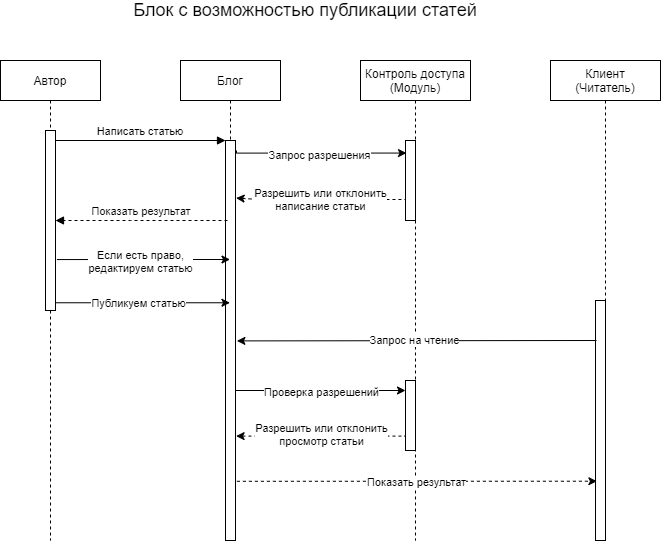

The diagram above was exported from draw.io. Its source (the exported page's mxGraphModel, read from the mxfile embedded in the PNG):
<mxGraphModel dx="1038" dy="548" grid="1" gridSize="10" guides="1" tooltips="1" connect="1" arrows="1" fold="1" page="1" pageScale="1" pageWidth="850" pageHeight="1100" math="0" shadow="0">
  <root>
    <mxCell id="0" />
    <mxCell id="1" parent="0" />
    <mxCell id="3nuBFxr9cyL0pnOWT2aG-1" value="Автор" style="shape=umlLifeline;perimeter=lifelinePerimeter;container=1;collapsible=0;recursiveResize=0;rounded=0;shadow=0;strokeWidth=1;" parent="1" vertex="1">
      <mxGeometry x="120" y="80" width="100" height="480" as="geometry" />
    </mxCell>
    <mxCell id="3nuBFxr9cyL0pnOWT2aG-2" value="" style="points=[];perimeter=orthogonalPerimeter;rounded=0;shadow=0;strokeWidth=1;" parent="3nuBFxr9cyL0pnOWT2aG-1" vertex="1">
      <mxGeometry x="45" y="70" width="10" height="180" as="geometry" />
    </mxCell>
    <mxCell id="1Z4M37gupqf3J8julNT_-3" value="" style="edgeStyle=orthogonalEdgeStyle;rounded=0;orthogonalLoop=1;jettySize=auto;html=1;entryX=0.1;entryY=0.157;entryDx=0;entryDy=0;entryPerimeter=0;" edge="1" parent="1" target="1Z4M37gupqf3J8julNT_-2">
      <mxGeometry relative="1" as="geometry">
        <mxPoint x="356" y="170" as="sourcePoint" />
        <mxPoint x="555" y="172" as="targetPoint" />
        <Array as="points">
          <mxPoint x="356" y="173" />
        </Array>
      </mxGeometry>
    </mxCell>
    <mxCell id="1Z4M37gupqf3J8julNT_-4" value="Запрос разрешения" style="edgeLabel;html=1;align=center;verticalAlign=middle;resizable=0;points=[];" vertex="1" connectable="0" parent="1Z4M37gupqf3J8julNT_-3">
      <mxGeometry x="-0.223" y="-2" relative="1" as="geometry">
        <mxPoint x="18.4" as="offset" />
      </mxGeometry>
    </mxCell>
    <mxCell id="3nuBFxr9cyL0pnOWT2aG-5" value="Блог" style="shape=umlLifeline;perimeter=lifelinePerimeter;container=1;collapsible=0;recursiveResize=0;rounded=0;shadow=0;strokeWidth=1;" parent="1" vertex="1">
      <mxGeometry x="300" y="80" width="100" height="480" as="geometry" />
    </mxCell>
    <mxCell id="3nuBFxr9cyL0pnOWT2aG-6" value="" style="points=[];perimeter=orthogonalPerimeter;rounded=0;shadow=0;strokeWidth=1;" parent="3nuBFxr9cyL0pnOWT2aG-5" vertex="1">
      <mxGeometry x="45" y="80" width="10" height="400" as="geometry" />
    </mxCell>
    <mxCell id="3nuBFxr9cyL0pnOWT2aG-8" value="Написать статью" style="verticalAlign=bottom;endArrow=block;entryX=0;entryY=0;shadow=0;strokeWidth=1;" parent="1" source="3nuBFxr9cyL0pnOWT2aG-2" target="3nuBFxr9cyL0pnOWT2aG-6" edge="1">
      <mxGeometry relative="1" as="geometry">
        <mxPoint x="275" y="160" as="sourcePoint" />
      </mxGeometry>
    </mxCell>
    <mxCell id="3nuBFxr9cyL0pnOWT2aG-9" value="Показать результат" style="verticalAlign=bottom;endArrow=block;shadow=0;strokeWidth=1;dashed=1;" parent="1" target="3nuBFxr9cyL0pnOWT2aG-2" edge="1">
      <mxGeometry relative="1" as="geometry">
        <mxPoint x="347" y="240" as="sourcePoint" />
        <mxPoint x="180" y="200" as="targetPoint" />
        <Array as="points">
          <mxPoint x="260" y="240" />
        </Array>
      </mxGeometry>
    </mxCell>
    <mxCell id="1Z4M37gupqf3J8julNT_-1" value="Контроль доступа&#10;(Модуль)" style="shape=umlLifeline;perimeter=lifelinePerimeter;container=1;collapsible=0;recursiveResize=0;rounded=0;shadow=0;strokeWidth=1;" vertex="1" parent="1">
      <mxGeometry x="480" y="80" width="110" height="480" as="geometry" />
    </mxCell>
    <mxCell id="1Z4M37gupqf3J8julNT_-2" value="" style="points=[];perimeter=orthogonalPerimeter;rounded=0;shadow=0;strokeWidth=1;" vertex="1" parent="1Z4M37gupqf3J8julNT_-1">
      <mxGeometry x="45" y="80" width="10" height="80" as="geometry" />
    </mxCell>
    <mxCell id="1Z4M37gupqf3J8julNT_-22" value="" style="points=[];perimeter=orthogonalPerimeter;rounded=0;shadow=0;strokeWidth=1;" vertex="1" parent="1Z4M37gupqf3J8julNT_-1">
      <mxGeometry x="45" y="320" width="10" height="70" as="geometry" />
    </mxCell>
    <mxCell id="1Z4M37gupqf3J8julNT_-7" value="" style="endArrow=none;dashed=1;html=1;startArrow=classic;startFill=1;exitX=1.06;exitY=0.144;exitDx=0;exitDy=0;exitPerimeter=0;" edge="1" parent="1" source="3nuBFxr9cyL0pnOWT2aG-6" target="1Z4M37gupqf3J8julNT_-2">
      <mxGeometry width="50" height="50" relative="1" as="geometry">
        <mxPoint x="360" y="219" as="sourcePoint" />
        <mxPoint x="550" y="218" as="targetPoint" />
        <Array as="points">
          <mxPoint x="380" y="219" />
        </Array>
      </mxGeometry>
    </mxCell>
    <mxCell id="1Z4M37gupqf3J8julNT_-8" value="Разрешить или отклонить&lt;br&gt;написание статьи" style="edgeLabel;html=1;align=center;verticalAlign=middle;resizable=0;points=[];" vertex="1" connectable="0" parent="1Z4M37gupqf3J8julNT_-7">
      <mxGeometry x="0.1506" y="1" relative="1" as="geometry">
        <mxPoint x="-13" as="offset" />
      </mxGeometry>
    </mxCell>
    <mxCell id="1Z4M37gupqf3J8julNT_-9" value="" style="endArrow=classic;html=1;exitX=1.14;exitY=0.717;exitDx=0;exitDy=0;exitPerimeter=0;" edge="1" parent="1" source="3nuBFxr9cyL0pnOWT2aG-2" target="3nuBFxr9cyL0pnOWT2aG-5">
      <mxGeometry width="50" height="50" relative="1" as="geometry">
        <mxPoint x="180" y="279" as="sourcePoint" />
        <mxPoint x="340" y="279" as="targetPoint" />
        <Array as="points">
          <mxPoint x="260" y="279" />
        </Array>
      </mxGeometry>
    </mxCell>
    <mxCell id="1Z4M37gupqf3J8julNT_-10" value="Если есть право,&lt;br&gt;редактируем статью" style="edgeLabel;html=1;align=center;verticalAlign=middle;resizable=0;points=[];" vertex="1" connectable="0" parent="1Z4M37gupqf3J8julNT_-9">
      <mxGeometry x="-0.2034" y="3" relative="1" as="geometry">
        <mxPoint x="14" y="4" as="offset" />
      </mxGeometry>
    </mxCell>
    <mxCell id="1Z4M37gupqf3J8julNT_-11" value="" style="endArrow=classic;html=1;exitX=1.06;exitY=0.957;exitDx=0;exitDy=0;exitPerimeter=0;" edge="1" parent="1" source="3nuBFxr9cyL0pnOWT2aG-2" target="3nuBFxr9cyL0pnOWT2aG-5">
      <mxGeometry width="50" height="50" relative="1" as="geometry">
        <mxPoint x="180" y="320" as="sourcePoint" />
        <mxPoint x="250" y="320" as="targetPoint" />
      </mxGeometry>
    </mxCell>
    <mxCell id="1Z4M37gupqf3J8julNT_-12" value="Публикуем статью" style="edgeLabel;html=1;align=center;verticalAlign=middle;resizable=0;points=[];" vertex="1" connectable="0" parent="1Z4M37gupqf3J8julNT_-11">
      <mxGeometry x="-0.2236" y="-3" relative="1" as="geometry">
        <mxPoint x="14" y="-3" as="offset" />
      </mxGeometry>
    </mxCell>
    <mxCell id="1Z4M37gupqf3J8julNT_-15" value="Клиент&#10;(Читатель)" style="shape=umlLifeline;perimeter=lifelinePerimeter;container=1;collapsible=0;recursiveResize=0;rounded=0;shadow=0;strokeWidth=1;" vertex="1" parent="1">
      <mxGeometry x="670" y="80" width="110" height="480" as="geometry" />
    </mxCell>
    <mxCell id="1Z4M37gupqf3J8julNT_-16" value="" style="points=[];perimeter=orthogonalPerimeter;rounded=0;shadow=0;strokeWidth=1;" vertex="1" parent="1Z4M37gupqf3J8julNT_-15">
      <mxGeometry x="45" y="240" width="10" height="240" as="geometry" />
    </mxCell>
    <mxCell id="1Z4M37gupqf3J8julNT_-18" value="" style="endArrow=classic;html=1;entryX=1.14;entryY=0.501;entryDx=0;entryDy=0;entryPerimeter=0;" edge="1" parent="1" target="3nuBFxr9cyL0pnOWT2aG-6">
      <mxGeometry width="50" height="50" relative="1" as="geometry">
        <mxPoint x="716" y="360" as="sourcePoint" />
        <mxPoint x="450" y="330" as="targetPoint" />
      </mxGeometry>
    </mxCell>
    <mxCell id="1Z4M37gupqf3J8julNT_-19" value="Запрос на чтение" style="edgeLabel;html=1;align=center;verticalAlign=middle;resizable=0;points=[];" vertex="1" connectable="0" parent="1Z4M37gupqf3J8julNT_-18">
      <mxGeometry x="0.0908" y="-1" relative="1" as="geometry">
        <mxPoint x="13.6" y="0.43" as="offset" />
      </mxGeometry>
    </mxCell>
    <mxCell id="1Z4M37gupqf3J8julNT_-23" value="" style="edgeStyle=orthogonalEdgeStyle;rounded=0;orthogonalLoop=1;jettySize=auto;html=1;startArrow=none;startFill=0;" edge="1" parent="1" source="3nuBFxr9cyL0pnOWT2aG-6" target="1Z4M37gupqf3J8julNT_-22">
      <mxGeometry relative="1" as="geometry">
        <Array as="points">
          <mxPoint x="480" y="410" />
          <mxPoint x="480" y="410" />
        </Array>
      </mxGeometry>
    </mxCell>
    <mxCell id="1Z4M37gupqf3J8julNT_-24" value="Проверка разрешений" style="edgeLabel;html=1;align=center;verticalAlign=middle;resizable=0;points=[];" vertex="1" connectable="0" parent="1Z4M37gupqf3J8julNT_-23">
      <mxGeometry x="0.4706" y="-52" relative="1" as="geometry">
        <mxPoint x="-40" y="-51" as="offset" />
      </mxGeometry>
    </mxCell>
    <mxCell id="1Z4M37gupqf3J8julNT_-25" value="" style="endArrow=none;dashed=1;html=1;exitX=1.06;exitY=0.739;exitDx=0;exitDy=0;exitPerimeter=0;startArrow=classic;startFill=1;" edge="1" parent="1" source="3nuBFxr9cyL0pnOWT2aG-6" target="1Z4M37gupqf3J8julNT_-22">
      <mxGeometry width="50" height="50" relative="1" as="geometry">
        <mxPoint x="410" y="490" as="sourcePoint" />
        <mxPoint x="510" y="456" as="targetPoint" />
      </mxGeometry>
    </mxCell>
    <mxCell id="1Z4M37gupqf3J8julNT_-26" value="Разрешить или отклонить&lt;br&gt;просмотр статьи" style="edgeLabel;html=1;align=center;verticalAlign=middle;resizable=0;points=[];" vertex="1" connectable="0" parent="1Z4M37gupqf3J8julNT_-25">
      <mxGeometry x="0.1594" y="2" relative="1" as="geometry">
        <mxPoint x="-13.6" as="offset" />
      </mxGeometry>
    </mxCell>
    <mxCell id="1Z4M37gupqf3J8julNT_-27" value="" style="endArrow=classic;dashed=1;html=1;endFill=1;exitX=1.14;exitY=0.852;exitDx=0;exitDy=0;exitPerimeter=0;entryX=0.14;entryY=0.753;entryDx=0;entryDy=0;entryPerimeter=0;" edge="1" parent="1" source="3nuBFxr9cyL0pnOWT2aG-6" target="1Z4M37gupqf3J8julNT_-16">
      <mxGeometry width="50" height="50" relative="1" as="geometry">
        <mxPoint x="400" y="480" as="sourcePoint" />
        <mxPoint x="610" y="500" as="targetPoint" />
      </mxGeometry>
    </mxCell>
    <mxCell id="1Z4M37gupqf3J8julNT_-28" value="Показать результат" style="edgeLabel;html=1;align=center;verticalAlign=middle;resizable=0;points=[];" vertex="1" connectable="0" parent="1Z4M37gupqf3J8julNT_-27">
      <mxGeometry x="-0.1644" y="-1" relative="1" as="geometry">
        <mxPoint x="28.6" as="offset" />
      </mxGeometry>
    </mxCell>
    <mxCell id="1Z4M37gupqf3J8julNT_-29" value="&lt;font style=&quot;font-size: 18px&quot;&gt;Блок с возможностью публикации статей&lt;/font&gt;" style="text;html=1;strokeColor=none;fillColor=none;align=center;verticalAlign=middle;whiteSpace=wrap;rounded=0;" vertex="1" parent="1">
      <mxGeometry x="215" y="20" width="420" height="20" as="geometry" />
    </mxCell>
  </root>
</mxGraphModel>